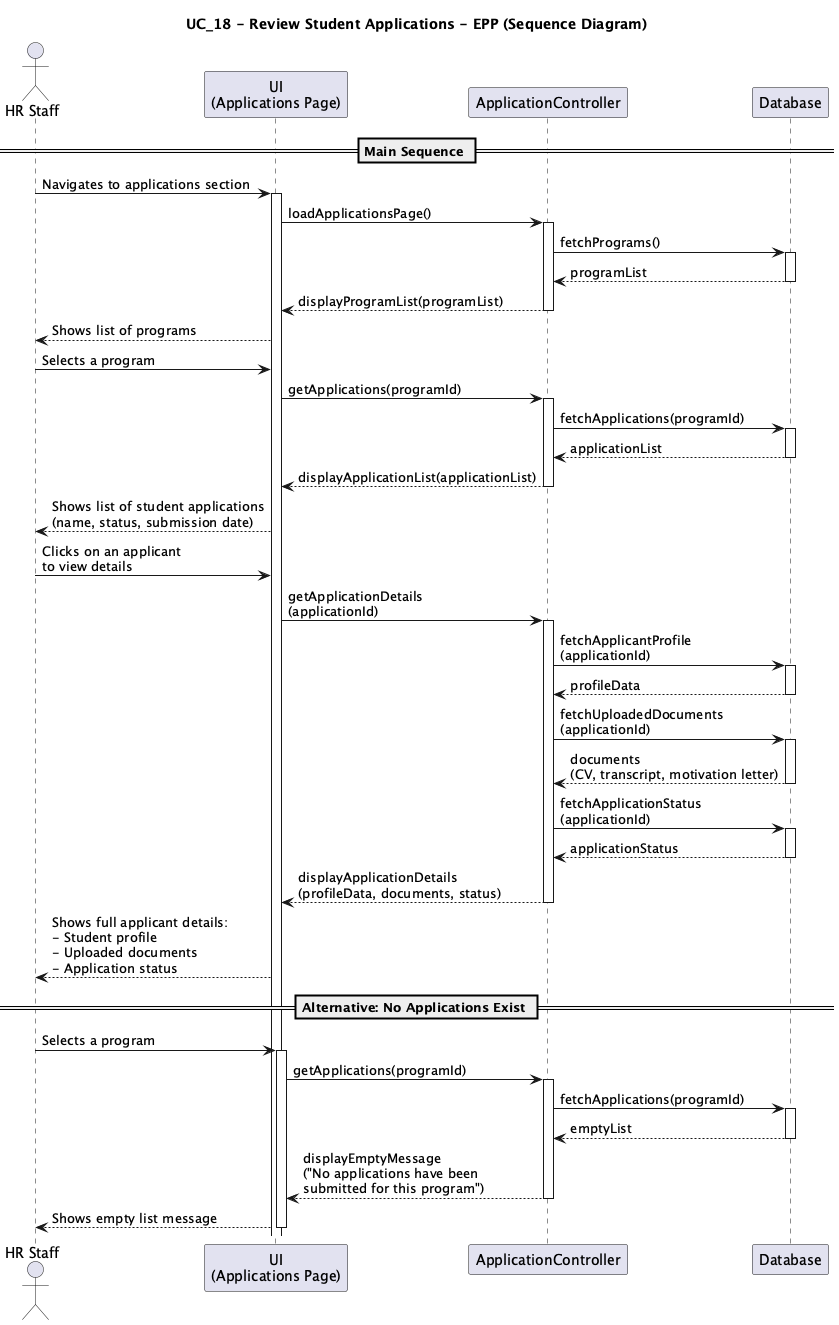

The diagram above was rendered by PlantUML. Its source (embedded in the PNG):
@startuml UC18_Review_Applications_Sequence
title UC_18 - Review Student Applications - EPP (Sequence Diagram)

actor "HR Staff" as Staff
participant "UI\n(Applications Page)" as UI
participant "ApplicationController" as Controller
participant "Database" as DB

== Main Sequence ==

Staff -> UI : Navigates to applications section
activate UI

UI -> Controller : loadApplicationsPage()
activate Controller
Controller -> DB : fetchPrograms()
activate DB
DB --> Controller : programList
deactivate DB
Controller --> UI : displayProgramList(programList)
deactivate Controller

UI --> Staff : Shows list of programs

Staff -> UI : Selects a program

UI -> Controller : getApplications(programId)
activate Controller

Controller -> DB : fetchApplications(programId)
activate DB
DB --> Controller : applicationList
deactivate DB

Controller --> UI : displayApplicationList(applicationList)
deactivate Controller

UI --> Staff : Shows list of student applications\n(name, status, submission date)

Staff -> UI : Clicks on an applicant\nto view details

UI -> Controller : getApplicationDetails\n(applicationId)
activate Controller

Controller -> DB : fetchApplicantProfile\n(applicationId)
activate DB
DB --> Controller : profileData
deactivate DB

Controller -> DB : fetchUploadedDocuments\n(applicationId)
activate DB
DB --> Controller : documents\n(CV, transcript, motivation letter)
deactivate DB

Controller -> DB : fetchApplicationStatus\n(applicationId)
activate DB
DB --> Controller : applicationStatus
deactivate DB

Controller --> UI : displayApplicationDetails\n(profileData, documents, status)
deactivate Controller

UI --> Staff : Shows full applicant details:\n- Student profile\n- Uploaded documents\n- Application status

== Alternative: No Applications Exist ==

Staff -> UI : Selects a program
activate UI

UI -> Controller : getApplications(programId)
activate Controller

Controller -> DB : fetchApplications(programId)
activate DB
DB --> Controller : emptyList
deactivate DB

Controller --> UI : displayEmptyMessage\n("No applications have been\nsubmitted for this program")
deactivate Controller

UI --> Staff : Shows empty list message
deactivate UI

@enduml